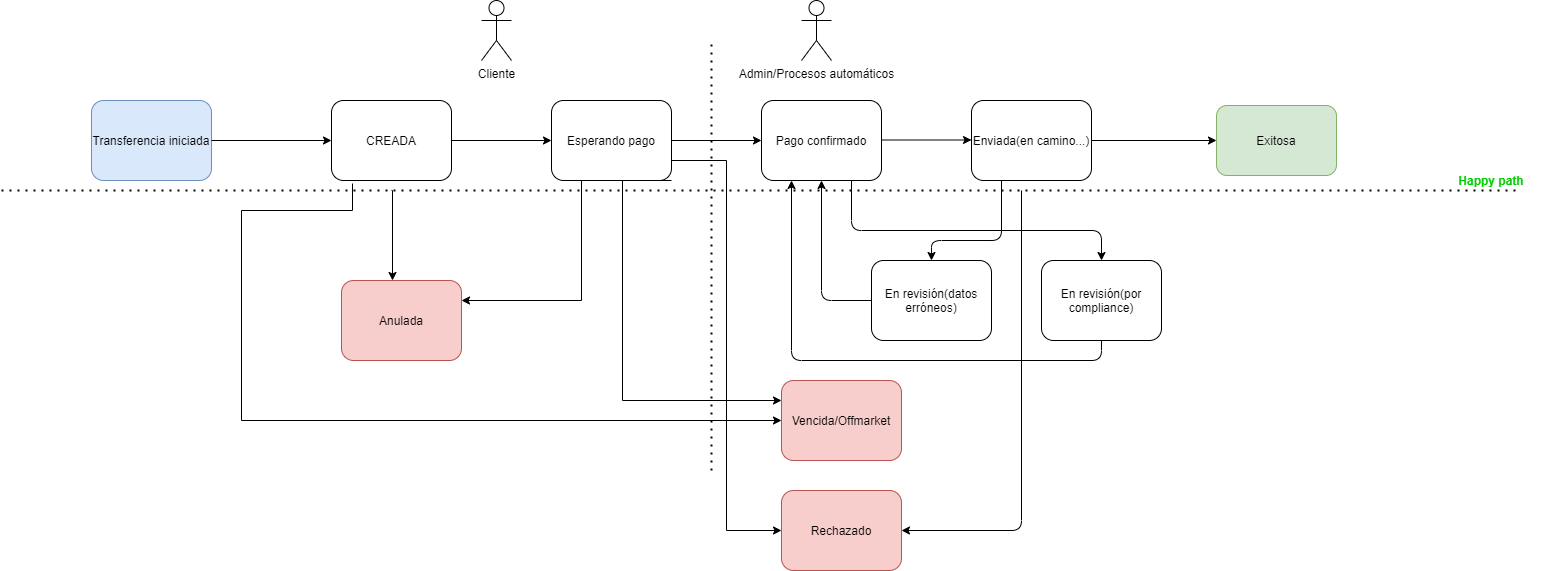

The diagram above was exported from draw.io. Its source (the exported page's mxGraphModel, read from the mxfile embedded in the PNG):
<mxGraphModel dx="1220" dy="1096" grid="1" gridSize="10" guides="1" tooltips="1" connect="1" arrows="1" fold="1" page="1" pageScale="1" pageWidth="850" pageHeight="1100" background="#ffffff" math="0" shadow="0">
  <root>
    <mxCell id="0" />
    <mxCell id="1" parent="0" />
    <mxCell id="7a84cebc1def654-40" style="edgeStyle=orthogonalEdgeStyle;rounded=0;html=1;jettySize=auto;orthogonalLoop=1;fillColor=#00FF00;" parent="1" source="7a84cebc1def654-14" target="7a84cebc1def654-12" edge="1">
      <mxGeometry relative="1" as="geometry" />
    </mxCell>
    <mxCell id="7a84cebc1def654-2" value="Transferencia iniciada" style="shape=ext;rounded=1;html=1;whiteSpace=wrap;fillColor=#dae8fc;strokeColor=#6c8ebf;" parent="1" vertex="1">
      <mxGeometry x="150" y="250" width="120" height="80" as="geometry" />
    </mxCell>
    <mxCell id="7a84cebc1def654-3" value="CREADA" style="shape=ext;rounded=1;html=1;whiteSpace=wrap;" parent="1" vertex="1">
      <mxGeometry x="390" y="250" width="120" height="80" as="geometry" />
    </mxCell>
    <mxCell id="7a84cebc1def654-8" value="Anulada" style="shape=ext;rounded=1;html=1;whiteSpace=wrap;fillColor=#f8cecc;strokeColor=#b85450;" parent="1" vertex="1">
      <mxGeometry x="400" y="430" width="120" height="80" as="geometry" />
    </mxCell>
    <mxCell id="7a84cebc1def654-12" value="Pago confirmado" style="html=1;whiteSpace=wrap;rounded=1;" parent="1" vertex="1">
      <mxGeometry x="820" y="250" width="120" height="80" as="geometry" />
    </mxCell>
    <mxCell id="7a84cebc1def654-14" value="Esperando pago" style="html=1;whiteSpace=wrap;rounded=1;" parent="1" vertex="1">
      <mxGeometry x="610" y="250" width="120" height="80" as="geometry" />
    </mxCell>
    <mxCell id="7a84cebc1def654-39" style="edgeStyle=orthogonalEdgeStyle;rounded=0;html=1;jettySize=auto;orthogonalLoop=1;" parent="1" source="7a84cebc1def654-2" target="7a84cebc1def654-3" edge="1">
      <mxGeometry relative="1" as="geometry" />
    </mxCell>
    <mxCell id="7a84cebc1def654-47" style="edgeStyle=orthogonalEdgeStyle;rounded=0;html=1;jettySize=auto;orthogonalLoop=1;" parent="1" source="7a84cebc1def654-3" target="7a84cebc1def654-14" edge="1">
      <mxGeometry relative="1" as="geometry">
        <mxPoint x="590" y="375" as="targetPoint" />
      </mxGeometry>
    </mxCell>
    <mxCell id="U3yjmIt6hF8KcMSxAcxG-1" style="edgeStyle=orthogonalEdgeStyle;rounded=0;html=1;jettySize=auto;orthogonalLoop=1;" parent="1" edge="1">
      <mxGeometry relative="1" as="geometry">
        <mxPoint x="450" y="340" as="sourcePoint" />
        <mxPoint x="451" y="430" as="targetPoint" />
        <Array as="points">
          <mxPoint x="451" y="340" />
        </Array>
      </mxGeometry>
    </mxCell>
    <mxCell id="U3yjmIt6hF8KcMSxAcxG-3" style="edgeStyle=orthogonalEdgeStyle;rounded=0;html=1;jettySize=auto;orthogonalLoop=1;entryX=1;entryY=0.25;entryDx=0;entryDy=0;" parent="1" target="7a84cebc1def654-8" edge="1">
      <mxGeometry relative="1" as="geometry">
        <mxPoint x="730" y="330" as="sourcePoint" />
        <mxPoint x="731" y="420" as="targetPoint" />
        <Array as="points">
          <mxPoint x="640" y="330" />
          <mxPoint x="640" y="450" />
        </Array>
      </mxGeometry>
    </mxCell>
    <mxCell id="U3yjmIt6hF8KcMSxAcxG-4" value="Vencida/Offmarket" style="shape=ext;rounded=1;html=1;whiteSpace=wrap;fillColor=#f8cecc;strokeColor=#b85450;" parent="1" vertex="1">
      <mxGeometry x="840" y="530" width="120" height="80" as="geometry" />
    </mxCell>
    <mxCell id="U3yjmIt6hF8KcMSxAcxG-5" style="edgeStyle=orthogonalEdgeStyle;rounded=0;html=1;jettySize=auto;orthogonalLoop=1;exitX=0.175;exitY=1.038;exitDx=0;exitDy=0;exitPerimeter=0;entryX=0;entryY=0.5;entryDx=0;entryDy=0;" parent="1" source="7a84cebc1def654-3" target="U3yjmIt6hF8KcMSxAcxG-4" edge="1">
      <mxGeometry relative="1" as="geometry">
        <mxPoint x="460" y="350" as="sourcePoint" />
        <mxPoint x="461" y="440" as="targetPoint" />
        <Array as="points">
          <mxPoint x="411" y="360" />
          <mxPoint x="300" y="360" />
          <mxPoint x="300" y="570" />
        </Array>
      </mxGeometry>
    </mxCell>
    <mxCell id="U3yjmIt6hF8KcMSxAcxG-7" value="" style="endArrow=none;dashed=1;html=1;dashPattern=1 3;strokeWidth=2;" parent="1" edge="1">
      <mxGeometry width="50" height="50" relative="1" as="geometry">
        <mxPoint x="770" y="620" as="sourcePoint" />
        <mxPoint x="770" y="190" as="targetPoint" />
      </mxGeometry>
    </mxCell>
    <mxCell id="U3yjmIt6hF8KcMSxAcxG-10" style="edgeStyle=orthogonalEdgeStyle;rounded=0;html=1;jettySize=auto;orthogonalLoop=1;entryX=0;entryY=0.25;entryDx=0;entryDy=0;" parent="1" target="U3yjmIt6hF8KcMSxAcxG-4" edge="1">
      <mxGeometry relative="1" as="geometry">
        <mxPoint x="680" y="330" as="sourcePoint" />
        <mxPoint x="681" y="420" as="targetPoint" />
        <Array as="points">
          <mxPoint x="681" y="330" />
          <mxPoint x="681" y="550" />
        </Array>
      </mxGeometry>
    </mxCell>
    <mxCell id="U3yjmIt6hF8KcMSxAcxG-11" value="Cliente" style="shape=umlActor;verticalLabelPosition=bottom;verticalAlign=top;html=1;outlineConnect=0;" parent="1" vertex="1">
      <mxGeometry x="540" y="150" width="30" height="60" as="geometry" />
    </mxCell>
    <mxCell id="U3yjmIt6hF8KcMSxAcxG-16" value="Admin/Procesos automáticos" style="shape=umlActor;verticalLabelPosition=bottom;verticalAlign=top;html=1;outlineConnect=0;" parent="1" vertex="1">
      <mxGeometry x="860" y="150" width="30" height="60" as="geometry" />
    </mxCell>
    <mxCell id="U3yjmIt6hF8KcMSxAcxG-17" value="En revisión(datos erróneos)" style="shape=ext;rounded=1;html=1;whiteSpace=wrap;" parent="1" vertex="1">
      <mxGeometry x="930" y="410" width="120" height="80" as="geometry" />
    </mxCell>
    <mxCell id="U3yjmIt6hF8KcMSxAcxG-18" value="En revisión(por compliance)" style="shape=ext;rounded=1;html=1;whiteSpace=wrap;" parent="1" vertex="1">
      <mxGeometry x="1100" y="410" width="120" height="80" as="geometry" />
    </mxCell>
    <mxCell id="U3yjmIt6hF8KcMSxAcxG-20" value="" style="endArrow=classic;html=1;exitX=0.75;exitY=1;exitDx=0;exitDy=0;entryX=0.5;entryY=0;entryDx=0;entryDy=0;" parent="1" source="7a84cebc1def654-12" target="U3yjmIt6hF8KcMSxAcxG-18" edge="1">
      <mxGeometry width="50" height="50" relative="1" as="geometry">
        <mxPoint x="940" y="490" as="sourcePoint" />
        <mxPoint x="990" y="440" as="targetPoint" />
        <Array as="points">
          <mxPoint x="910" y="380" />
          <mxPoint x="1160" y="380" />
        </Array>
      </mxGeometry>
    </mxCell>
    <mxCell id="U3yjmIt6hF8KcMSxAcxG-23" value="Rechazado" style="shape=ext;rounded=1;html=1;whiteSpace=wrap;fillColor=#f8cecc;strokeColor=#b85450;" parent="1" vertex="1">
      <mxGeometry x="840" y="640" width="120" height="80" as="geometry" />
    </mxCell>
    <mxCell id="U3yjmIt6hF8KcMSxAcxG-24" style="edgeStyle=orthogonalEdgeStyle;rounded=0;html=1;jettySize=auto;orthogonalLoop=1;fillColor=#00FF00;exitX=1;exitY=0.75;exitDx=0;exitDy=0;entryX=0;entryY=0.5;entryDx=0;entryDy=0;" parent="1" source="7a84cebc1def654-14" target="U3yjmIt6hF8KcMSxAcxG-23" edge="1">
      <mxGeometry relative="1" as="geometry">
        <mxPoint x="740" y="300" as="sourcePoint" />
        <mxPoint x="830" y="300" as="targetPoint" />
      </mxGeometry>
    </mxCell>
    <mxCell id="U3yjmIt6hF8KcMSxAcxG-25" value="Enviada(en camino...)" style="shape=ext;rounded=1;html=1;whiteSpace=wrap;" parent="1" vertex="1">
      <mxGeometry x="1030" y="250" width="120" height="80" as="geometry" />
    </mxCell>
    <mxCell id="U3yjmIt6hF8KcMSxAcxG-26" style="edgeStyle=orthogonalEdgeStyle;rounded=0;html=1;jettySize=auto;orthogonalLoop=1;fillColor=#00FF00;" parent="1" edge="1">
      <mxGeometry relative="1" as="geometry">
        <mxPoint x="940" y="289.5" as="sourcePoint" />
        <mxPoint x="1030" y="289.5" as="targetPoint" />
      </mxGeometry>
    </mxCell>
    <mxCell id="U3yjmIt6hF8KcMSxAcxG-27" value="" style="endArrow=none;dashed=1;html=1;dashPattern=1 3;strokeWidth=2;fillColor=#00FF00;entryX=0.75;entryY=1;entryDx=0;entryDy=0;" parent="1" target="U3yjmIt6hF8KcMSxAcxG-28" edge="1">
      <mxGeometry width="50" height="50" relative="1" as="geometry">
        <mxPoint x="60" y="340" as="sourcePoint" />
        <mxPoint x="1590" y="350" as="targetPoint" />
      </mxGeometry>
    </mxCell>
    <mxCell id="U3yjmIt6hF8KcMSxAcxG-28" value="&lt;font color=&quot;#00cc00&quot;&gt;&lt;b&gt;Happy path&lt;/b&gt;&lt;/font&gt;" style="text;html=1;strokeColor=none;fillColor=none;align=center;verticalAlign=middle;whiteSpace=wrap;rounded=0;" parent="1" vertex="1">
      <mxGeometry x="1500" y="320" width="100" height="20" as="geometry" />
    </mxCell>
    <mxCell id="U3yjmIt6hF8KcMSxAcxG-30" value="" style="endArrow=classic;html=1;fillColor=#00FF00;exitX=0.25;exitY=1;exitDx=0;exitDy=0;entryX=0.5;entryY=0;entryDx=0;entryDy=0;" parent="1" source="U3yjmIt6hF8KcMSxAcxG-25" target="U3yjmIt6hF8KcMSxAcxG-17" edge="1">
      <mxGeometry width="50" height="50" relative="1" as="geometry">
        <mxPoint x="1040" y="490" as="sourcePoint" />
        <mxPoint x="1090" y="440" as="targetPoint" />
        <Array as="points">
          <mxPoint x="1060" y="390" />
          <mxPoint x="990" y="390" />
        </Array>
      </mxGeometry>
    </mxCell>
    <mxCell id="U3yjmIt6hF8KcMSxAcxG-33" value="" style="endArrow=classic;html=1;fillColor=#00FF00;entryX=1;entryY=0.5;entryDx=0;entryDy=0;" parent="1" target="U3yjmIt6hF8KcMSxAcxG-23" edge="1">
      <mxGeometry width="50" height="50" relative="1" as="geometry">
        <mxPoint x="1080" y="340" as="sourcePoint" />
        <mxPoint x="1090" y="440" as="targetPoint" />
        <Array as="points">
          <mxPoint x="1080" y="680" />
        </Array>
      </mxGeometry>
    </mxCell>
    <mxCell id="U3yjmIt6hF8KcMSxAcxG-34" value="Exitosa" style="rounded=1;whiteSpace=wrap;html=1;fillColor=#d5e8d4;strokeColor=#82b366;" parent="1" vertex="1">
      <mxGeometry x="1275" y="255" width="120" height="70" as="geometry" />
    </mxCell>
    <mxCell id="U3yjmIt6hF8KcMSxAcxG-35" value="" style="endArrow=classic;html=1;fillColor=#00FF00;exitX=1;exitY=0.5;exitDx=0;exitDy=0;entryX=0;entryY=0.5;entryDx=0;entryDy=0;" parent="1" source="U3yjmIt6hF8KcMSxAcxG-25" target="U3yjmIt6hF8KcMSxAcxG-34" edge="1">
      <mxGeometry width="50" height="50" relative="1" as="geometry">
        <mxPoint x="1200" y="490" as="sourcePoint" />
        <mxPoint x="1300" y="294" as="targetPoint" />
      </mxGeometry>
    </mxCell>
    <mxCell id="4Gf5zetCkRHNJ1mJgVxm-1" value="" style="endArrow=classic;html=1;exitX=0;exitY=0.5;exitDx=0;exitDy=0;entryX=0.5;entryY=1;entryDx=0;entryDy=0;" parent="1" source="U3yjmIt6hF8KcMSxAcxG-17" target="7a84cebc1def654-12" edge="1">
      <mxGeometry width="50" height="50" relative="1" as="geometry">
        <mxPoint x="871.04" y="342" as="sourcePoint" />
        <mxPoint x="940" y="460" as="targetPoint" />
        <Array as="points">
          <mxPoint x="880" y="450" />
        </Array>
      </mxGeometry>
    </mxCell>
    <mxCell id="4Gf5zetCkRHNJ1mJgVxm-2" value="" style="endArrow=classic;html=1;exitX=0.5;exitY=1;exitDx=0;exitDy=0;entryX=0.25;entryY=1;entryDx=0;entryDy=0;" parent="1" source="U3yjmIt6hF8KcMSxAcxG-18" target="7a84cebc1def654-12" edge="1">
      <mxGeometry width="50" height="50" relative="1" as="geometry">
        <mxPoint x="1060" y="460" as="sourcePoint" />
        <mxPoint x="1084.04" y="344" as="targetPoint" />
        <Array as="points">
          <mxPoint x="1160" y="510" />
          <mxPoint x="850" y="510" />
        </Array>
      </mxGeometry>
    </mxCell>
  </root>
</mxGraphModel>